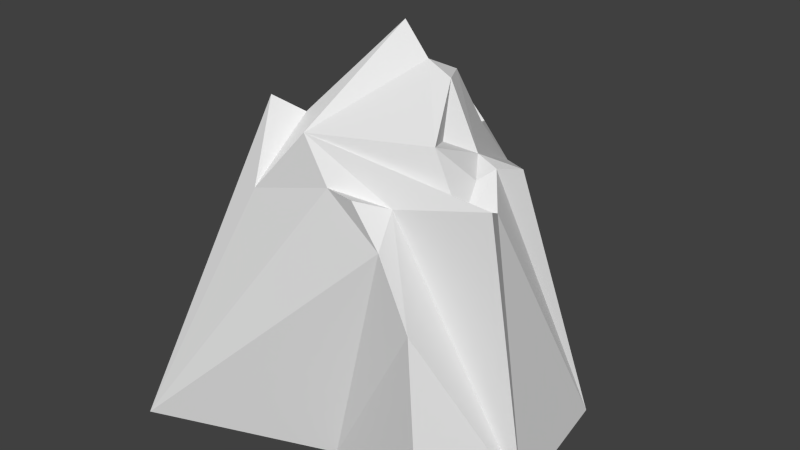 # Source: Mountain2.blend  (saved by Blender 2.74.0; exported with 4.5.12 LTS)
import bpy
from mathutils import Matrix  # noqa: F401  (used for matrix-valued properties, if any)

bpy.ops.wm.read_factory_settings(use_empty=True)
scene = bpy.context.scene
scene.name = 'Scene'

# ---- collections
col_collection_1 = bpy.data.collections.new('Collection 1'); scene.collection.children.link(col_collection_1)

# ---- world
world_world = bpy.data.worlds.new('World'); scene.world = world_world
world_world.color = (0.05088, 0.05088, 0.05088)
world_world.use_sun_shadow = False
world_world.sun_shadow_jitter_overblur = 0.0
world_world.cycles.sampling_method = 'MANUAL'
world_world.cycles.sample_map_resolution = 256

# ---- meshes
me_icosphere_001 = bpy.data.meshes.new('Icosphere.001')
me_icosphere_001.from_pydata([(-0.0253, 0.06707, 1.162), (0.1372, -0.4329, 0.3174), (0.4601, 0.004771, 0.4249), (0.3481, 0.04195, 0.4541), (0.2121, 0.04581, 0.8791), (0.09097, 0.06247, 0.9516), (-0.3406, -0.162, 0.5461), (-0.4506, -0.2419, 0.6565), (-0.3406, 0.2961, 0.5122), (0.04732, 0.2982, 0.3808), (0.09428, 0.4364, 0.3669), (0.1335, 0.5615, 0.03318), (0.1363, 0.1807, 0.8544), (0.178, 0.3017, 0.4531), (0.5072, 0.1112, 0.3836), (-0.08912, 0.2619, 0.5057), (-0.05071, 0.3983, 0.6751), (-0.3142, 0.4373, 0.3042), (-0.3482, 0.1453, 0.2986), (-0.4667, 0.2274, 0.4409), (-0.5918, 0.1494, -0.1116), (-0.5918, -0.01525, -0.04473), (-0.5771, -0.1735, 0.1224), (-0.7051, 0.06707, -0.141), (-0.6961, -0.09539, -0.3527), (-0.1635, -0.3582, 0.5757), (-0.009201, -0.4023, 0.3096), (-0.4246, -0.3834, 0.09994), (0.2718, -0.07507, 0.5594), (0.237, -0.3229, 0.243), (0.3335, -0.2004, 0.6134), (0.4227, -0.0678, 0.3709), (0.2797, -0.4519, 0.06264), (0.4713, -0.215, 0.1915), (0.5415, -0.0951, 0.2354), (0.4219, -0.4587, -0.404), (0.6002, -0.2153, 0.3431), (0.2079, 0.8376, -1.656), (0.6391, 0.5223, -1.658), (-0.8269, 0.06864, -1.659), (0.5466, -0.5484, -1.662), (0.741, -0.1305, -1.66), (-0.203, 0.6357, -1.657), (-0.8343, -0.716, -1.661), (-0.009973, -0.3968, -1.661)], [], [(4, 12, 5), (13, 10, 9), (19, 18, 8), (30, 31, 3, 28), (25, 0, 8, 18, 19, 20, 21, 6, 27), (22, 7, 6, 21), (7, 27, 6), (23, 24, 21), (21, 24, 22), (15, 17, 8, 0, 5, 12, 13, 9), (28, 3, 4), (16, 17, 15), (30, 33, 31), (33, 36, 34), (23, 21, 20), (1, 29, 26), (28, 30, 33, 36, 29, 26, 25, 0, 5, 4), (16, 15, 9, 10), (34, 2, 3, 31, 33), (22, 43, 44, 32, 1, 26, 25, 27, 7), (35, 32, 44, 40), (36, 29, 1, 32, 35, 40, 41), (17, 42, 39, 23, 20, 19, 8), (22, 24, 23, 39, 43), (14, 2, 34, 36, 41, 38), (3, 2, 14, 38, 37, 11, 16, 10, 13, 12, 4), (17, 16, 11, 37, 42), (43, 39, 42, 37, 38, 41, 40, 44)])
me_icosphere_001.use_remesh_preserve_volume = False
me_icosphere_001.use_remesh_preserve_attributes = False
me_icosphere_001.use_mirror_vertex_groups = False
me_icosphere_001.update()

# ---- objects
ob_mountain2 = bpy.data.objects.new('Mountain2', me_icosphere_001)

# ---- transforms, parenting, visibility, modifiers, constraints
ob_mountain2.location = (0.01405, 0.0, 0.0)
ob_mountain2.scale = (1.0, 1.0, 0.6213)
ob_mountain2.lineart.crease_threshold = 0.0

# ---- collection membership
col_collection_1.objects.link(ob_mountain2)

# ---- scene / render settings (as saved in the file)
scene.frame_start = 1; scene.frame_end = 250; scene.frame_set(1)
scene.render.engine = 'BLENDER_EEVEE_NEXT'
scene.render.resolution_percentage = 50
scene.render.dither_intensity = 0.0
scene.cycles.use_denoising = False
scene.cycles.samples = 10
scene.cycles.sampling_pattern = 'TABULATED_SOBOL'
scene.cycles.light_sampling_threshold = 0.0
scene.cycles.use_adaptive_sampling = False
scene.cycles.use_light_tree = False
scene.cycles.blur_glossy = 0.0
scene.cycles.pixel_filter_type = 'GAUSSIAN'
scene.cycles.sample_clamp_indirect = 0.0
scene.view_settings.view_transform = 'Standard'
bpy.context.view_layer.update()

# ---- added for rendering (the .blend has no active camera and no usable light): camera, sun
cam_auto = bpy.data.cameras.new('AutoCamera')
cam_auto.lens = 50.0
cam_auto.sensor_width = 36.0
cam_auto.clip_end = 1000.0
ob_auto_camera = bpy.data.objects.new('AutoCamera', cam_auto)
scene.collection.objects.link(ob_auto_camera)
ob_auto_camera.location = (2.57992, -3.07424, 1.93478)
ob_auto_camera.rotation_euler = (1.09748, -7.21219e-08, 0.694738)
scene.camera = ob_auto_camera
light_auto_sun = bpy.data.lights.new('AutoSun', 'SUN')
light_auto_sun.energy = 3.0
light_auto_sun.angle = 0.0523599
ob_auto_sun = bpy.data.objects.new('AutoSun', light_auto_sun)
scene.collection.objects.link(ob_auto_sun)
ob_auto_sun.rotation_euler = (0.872665, 0.174533, 0.523599)
bpy.context.view_layer.update()
